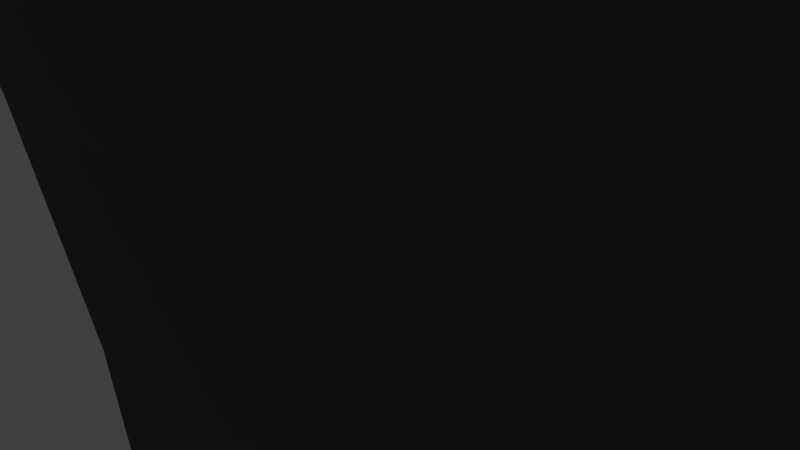 # Source: puente2.blend  (saved by Blender 2.78.0; exported with 4.5.12 LTS)
import bpy
from mathutils import Matrix  # noqa: F401  (used for matrix-valued properties, if any)

bpy.ops.wm.read_factory_settings(use_empty=True)
scene = bpy.context.scene
scene.name = 'Scene'

# ---- collections
col_collection_1 = bpy.data.collections.new('Collection 1'); scene.collection.children.link(col_collection_1)

# ---- materials (node trees are filled in below, after node groups)
mat_piedra_001 = bpy.data.materials.new('Piedra.001')
mat_piedra_001.alpha_threshold = 0.0
mat_piedra_001.use_transparent_shadow = False
mat_piedra_001.diffuse_color = (0.1473, 0.1473, 0.1473, 1.0)
mat_piedra_001.roughness = 0.5

# ---- material node trees

# ---- world
world_world = bpy.data.worlds.new('World'); scene.world = world_world
world_world.color = (0.05088, 0.05088, 0.05088)
world_world.use_sun_shadow = False
world_world.sun_shadow_jitter_overblur = 0.0
world_world.cycles.sampling_method = 'MANUAL'

# ---- cameras
cam_camera = bpy.data.cameras.new('Camera')
cam_camera.clip_end = 100.0
cam_camera.lens = 35.0
cam_camera.sensor_width = 32.0
cam_camera.sensor_height = 18.0
cam_camera.ortho_scale = 7.314
cam_camera.dof.focus_distance = 0.0
cam_camera.dof.aperture_fstop = 128.0

# ---- lights
light_lamp = bpy.data.lights.new('Lamp', 'POINT')
light_lamp.transmission_factor = 0.0
light_lamp.cutoff_distance = 30.0
light_lamp.energy = 100.0
light_lamp.shadow_buffer_clip_start = 1.001
light_lamp.shadow_soft_size = 0.1
light_lamp.shadow_maximum_resolution = 0.006
light_lamp.use_absolute_resolution = True

# ---- meshes
me_cube_000 = bpy.data.meshes.new('Cube.000')
me_cube_000.from_pydata([(-6.167, -11.98, -30.33), (-6.245, -12.03, -34.63), (-6.245, -12.03, -34.63), (6.403, 29.69, -8.371), (6.403, 29.57, 10.44), (6.403, -29.54, -9.102), (6.403, -29.67, 9.706), (-6.398, 29.69, -8.371), (-6.398, 29.57, 10.44), (-6.398, -29.54, -9.102), (-6.398, -29.67, 9.706), (6.403, -13.59, -7.557), (-6.398, -13.59, -7.557), (-6.398, -13.58, -8.905), (6.403, -13.58, -8.905), (6.403, -9.629, -7.508), (-6.398, -9.629, -7.508), (-6.398, -9.62, -8.856), (6.403, -9.62, -8.856), (6.403, -20.7, -7.645), (-6.398, -20.7, -7.645), (6.403, -20.69, -8.993), (-6.398, -20.69, -8.993), (6.403, -2.517, -7.42), (6.403, -2.509, -8.768), (-6.398, -2.517, -7.42), (-6.398, -2.509, -8.768), (6.403, 2.604, -7.357), (6.403, 2.613, -8.705), (-6.398, 2.604, -7.357), (-6.398, 2.613, -8.705), (6.403, 9.716, -7.269), (6.403, 9.725, -8.617), (-6.398, 9.716, -7.269), (-6.398, 9.725, -8.617), (6.403, 13.67, -7.22), (6.403, 13.68, -8.568), (-6.398, 13.67, -7.22), (-6.398, 13.68, -8.568), (-6.398, 20.8, -8.48), (6.403, 20.79, -7.132), (6.403, 20.8, -8.48), (-6.398, 20.79, -7.132), (-5.058, -29.65, 7.861), (-5.058, 29.58, 8.593), (5.01, 29.58, 8.593), (5.01, -29.65, 7.861), (-5.058, -29.67, 9.878), (5.01, 29.57, 10.61), (-5.058, 29.57, 10.61), (5.01, -29.67, 9.878), (10.76, 39.58, -8.244), (-10.74, 39.58, -8.244), (8.418, 39.52, 0.9207), (-8.488, 39.52, 0.9207), (8.418, 39.51, 2.01), (10.76, 39.51, 2.01), (-10.74, 39.51, 2.01), (-8.488, 39.51, 2.01), (10.4, -39.57, -9.221), (-10.39, -39.57, -9.221), (-8.21, -39.63, -0.0565), (8.141, -39.63, -0.0565), (-8.21, -39.63, 1.033), (-10.39, -39.63, 1.033), (10.4, -39.63, 1.033), (8.141, -39.63, 1.033), (6.403, -6.09, 7.747), (-6.398, -6.09, 7.747), (6.403, -4.795, 6.952), (-6.398, -4.795, 6.952), (6.403, -2.85, 1.129), (-6.398, -2.85, 1.129), (6.403, -3.209, 3.009), (-6.398, -3.209, 3.009), (6.403, -3.664, 4.642), (-6.398, -3.664, 4.642), (6.403, -4.198, 5.971), (-6.398, -4.198, 5.971), (6.403, -17.16, 7.61), (-6.398, -17.16, 7.61), (6.403, -13.52, -5.466), (-6.398, -13.52, -5.466), (6.403, -13.61, -7.252), (-6.398, -13.61, -7.252), (6.403, -15.87, 6.815), (-6.398, -15.87, 6.815), (6.403, -14.73, 4.505), (-6.398, -14.73, 4.505), (6.403, -15.27, 5.834), (-6.398, -15.27, 5.834), (-6.398, -13.67, -1.072), (6.403, -13.67, -1.072), (6.403, -13.92, 0.9921), (-6.398, -13.92, 0.9921), (6.403, -14.28, 2.872), (-6.398, -14.28, 2.872), (6.403, -13.53, -3.249), (-6.398, -13.53, -3.249), (6.403, -7.958, 5.925), (-6.398, -7.958, 5.925), (6.403, -7.375, 6.92), (-6.398, -7.375, 6.92), (6.403, -5.432, 7.55), (-6.398, -5.432, 7.55), (6.403, -6.745, 7.534), (-6.398, -6.745, 7.534), (6.403, -9.542, -5.722), (6.403, -9.561, -5.417), (-6.398, -9.542, -5.722), (-6.398, -9.561, -5.417), (6.403, -8.475, 4.582), (-6.398, -8.475, 4.582), (6.403, -9.243, 1.05), (-6.398, -9.243, 1.05), (6.403, -9.575, -3.2), (-6.398, -9.575, -3.2), (6.403, -8.909, 2.939), (-6.398, -8.909, 2.939), (6.403, -9.468, -1.02), (-6.398, -9.468, -1.02), (6.403, -16.5, 7.414), (-6.398, -16.5, 7.414), (6.403, -19.03, 5.788), (-6.398, -19.03, 5.788), (6.403, -18.45, 6.783), (-6.398, -18.45, 6.783), (6.403, -17.82, 7.398), (-6.398, -17.82, 7.398), (6.403, -19.55, 4.446), (-6.398, -19.55, 4.446), (6.403, -19.98, 2.802), (-6.398, -19.98, 2.802), (6.403, -20.31, 0.9132), (-6.398, -20.31, 0.9132), (6.403, -20.65, -3.337), (-6.398, -20.65, -3.337), (6.403, -20.54, -1.157), (-6.398, -20.54, -1.157), (-6.398, -20.63, -5.554), (-6.398, -20.61, -5.859), (6.403, -20.63, -5.554), (6.403, -20.61, -5.859), (6.403, -2.449, -5.329), (-6.398, -2.449, -5.329), (6.403, -2.536, -7.115), (-6.398, -2.536, -7.115), (6.403, -2.463, -3.113), (-6.398, -2.463, -3.113), (6.403, -2.598, -0.9352), (-6.398, -2.598, -0.9352), (6.403, 2.658, -3.049), (-6.398, 2.658, -3.049), (6.403, 3.325, 3.09), (-6.398, 3.325, 3.09), (6.403, 2.765, -0.8689), (-6.398, 2.765, -0.8689), (6.403, 2.692, -5.571), (6.403, 2.673, -5.266), (-6.398, 2.692, -5.571), (-6.398, 2.673, -5.266), (6.403, 2.99, 1.201), (-6.398, 2.99, 1.201), (6.403, 6.143, 7.898), (-6.398, 6.143, 7.898), (6.403, 5.488, 7.685), (-6.398, 5.488, 7.685), (6.403, 4.859, 7.071), (-6.398, 4.859, 7.071), (6.403, 4.275, 6.076), (-6.398, 4.275, 6.076), (6.403, 3.758, 4.733), (-6.398, 3.758, 4.733), (6.403, 8.035, 6.122), (-6.398, 8.035, 6.122), (-6.398, 8.57, 4.793), (6.403, 8.57, 4.793), (6.403, 9.024, 3.16), (-6.398, 9.024, 3.16), (6.403, 7.439, 7.103), (-6.398, 7.439, 7.103), (6.403, 6.801, 7.702), (-6.398, 6.801, 7.702), (6.403, 9.635, -0.7841), (-6.398, 9.635, -0.7841), (6.403, 9.383, 1.28), (-6.398, 9.383, 1.28), (6.403, 9.77, -2.961), (-6.398, 9.77, -2.961), (6.403, 9.785, -5.178), (-6.398, 9.785, -5.178), (6.403, 9.697, -6.964), (-6.398, 9.697, -6.964), (6.403, 13.73, -2.913), (-6.398, 13.73, -2.913), (6.403, 13.84, -0.7322), (-6.398, 13.84, -0.7322), (6.403, 13.74, -5.129), (-6.398, 13.74, -5.129), (6.403, 15.93, 7.208), (-6.398, 15.93, 7.208), (-6.398, 15.35, 6.212), (6.403, 15.35, 6.212), (6.403, 14.06, 1.338), (-6.398, 14.06, 1.338), (-6.398, 14.4, 3.226), (6.403, 14.4, 3.226), (6.403, 13.76, -5.434), (-6.398, 13.76, -5.434), (6.403, 14.83, 4.87), (-6.398, 14.83, 4.87), (6.403, 17.21, 8.035), (-6.398, 17.21, 8.035), (-6.398, 18.51, 7.239), (6.403, 18.51, 7.239), (6.403, 19.11, 6.259), (-6.398, 19.11, 6.259), (6.403, 19.64, 4.929), (-6.398, 19.64, 4.929), (6.403, 16.56, 7.822), (-6.398, 16.56, 7.822), (6.403, 17.87, 7.838), (-6.398, 17.87, 7.838), (6.403, 20.77, -6.827), (-6.398, 20.77, -6.827), (-6.398, 20.45, 1.417), (6.403, 20.45, 1.417), (6.403, 20.86, -5.041), (-6.398, 20.86, -5.041), (6.403, 20.84, -2.825), (-6.398, 20.84, -2.825), (6.403, 20.09, 3.297), (-6.398, 20.09, 3.297), (-6.398, 20.71, -0.6474), (6.403, 20.71, -0.6474)], [], [(3, 4, 6, 5, 21, 19, 142, 141, 135, 137, 133, 131, 129, 123, 125, 127, 79, 121, 85, 89, 87, 95, 93, 92, 97, 81, 83, 11, 14, 18, 15, 107, 108, 115, 119, 113, 117, 111, 99, 101, 105, 67, 103, 69, 77, 75, 73, 71, 149, 147, 143, 145, 23, 24, 28, 27, 157, 158, 151, 155, 161, 153, 171, 169, 167, 165, 163, 181, 179, 173, 176, 177, 185, 183, 187, 189, 191, 31, 32, 36, 35, 207, 197, 193, 195, 203, 206, 209, 202, 199, 219, 211, 221, 214, 215, 217, 231, 226, 234, 229, 227, 223, 40, 41), (47, 10, 64, 63), (9, 10, 8, 7, 39, 42, 224, 228, 230, 233, 225, 232, 218, 216, 213, 222, 212, 220, 200, 201, 210, 205, 204, 196, 194, 198, 208, 37, 38, 34, 33, 192, 190, 188, 184, 186, 178, 175, 174, 180, 182, 164, 166, 168, 170, 172, 154, 162, 156, 152, 160, 159, 29, 30, 26, 25, 146, 144, 148, 150, 72, 74, 76, 78, 70, 104, 68, 106, 102, 100, 112, 118, 114, 120, 116, 110, 109, 16, 17, 13, 12, 84, 82, 98, 91, 94, 96, 88, 90, 86, 122, 80, 128, 126, 124, 130, 132, 134, 138, 136, 139, 140, 20, 22), (5, 9, 22, 21), (31, 191, 192, 33), (12, 13, 14, 11), (16, 15, 18, 17), (42, 39, 41, 40), (19, 20, 140, 142), (11, 83, 84, 12), (33, 34, 32, 31), (27, 29, 159, 157), (20, 19, 21, 22), (29, 27, 28, 30), (14, 13, 17, 18), (24, 26, 30, 28), (32, 34, 38, 36), (41, 39, 7, 3), (37, 35, 36, 38), (40, 223, 224, 42), (35, 37, 208, 207), (25, 26, 24, 23), (15, 16, 109, 107), (23, 145, 146, 25), (46, 43, 61, 62), (43, 46, 45, 44), (50, 6, 4, 48), (10, 47, 49, 8), (43, 44, 49, 47), (4, 3, 51, 56), (45, 46, 50, 48), (48, 4, 56, 55), (52, 57, 54, 53, 56, 51), (56, 53, 55), (54, 57, 58), (44, 45, 53, 54), (8, 49, 58, 57), (49, 44, 54, 58), (7, 8, 57, 52), (3, 7, 52, 51), (45, 48, 55, 53), (59, 65, 62, 61, 64, 60), (62, 65, 66), (64, 61, 63), (10, 9, 60, 64), (5, 6, 65, 59), (43, 47, 63, 61), (50, 46, 62, 66), (6, 50, 66, 65), (9, 5, 59, 60), (179, 181, 182, 180), (149, 71, 72, 150), (187, 183, 184, 188), (101, 102, 106, 105), (81, 97, 98, 82), (173, 179, 180, 174), (133, 134, 132, 131), (108, 110, 116, 115), (153, 154, 172, 171), (99, 100, 102, 101), (199, 200, 220, 219), (221, 211, 212, 222), (227, 229, 230, 228), (231, 217, 218, 232), (105, 106, 68, 67), (123, 124, 126, 125), (125, 126, 128, 127), (203, 204, 205, 206), (135, 136, 138, 137), (111, 112, 100, 99), (87, 89, 90, 88), (69, 103, 104, 70), (195, 196, 204, 203), (92, 93, 94, 91), (206, 205, 210, 209), (190, 192, 191, 189), (219, 220, 212, 211), (144, 146, 145, 143), (82, 84, 83, 81), (228, 224, 223, 227), (139, 141, 142, 140), (97, 92, 91, 98), (214, 221, 222, 213), (177, 176, 175, 178), (103, 67, 68, 104), (181, 163, 164, 182), (185, 177, 178, 186), (171, 172, 170, 169), (189, 187, 188, 190), (151, 152, 156, 155), (141, 139, 136, 135), (158, 160, 152, 151), (75, 77, 78, 76), (183, 185, 186, 184), (202, 201, 200, 199), (95, 87, 88, 96), (217, 215, 216, 218), (165, 166, 164, 163), (117, 118, 112, 111), (93, 95, 96, 94), (155, 156, 162, 161), (85, 121, 122, 86), (167, 168, 166, 165), (215, 214, 213, 216), (197, 198, 194, 193), (160, 158, 157, 159), (229, 234, 233, 230), (127, 128, 80, 79), (129, 130, 124, 123), (198, 197, 207, 208), (119, 120, 114, 113), (226, 231, 232, 225), (193, 194, 196, 195), (77, 69, 70, 78), (143, 147, 148, 144), (110, 108, 107, 109), (113, 114, 118, 117), (121, 79, 80, 122), (209, 210, 201, 202), (234, 226, 225, 233), (176, 173, 174, 175), (115, 116, 120, 119), (169, 170, 168, 167), (89, 85, 86, 90), (131, 132, 130, 129), (71, 73, 74, 72), (137, 138, 134, 133), (161, 162, 154, 153), (73, 75, 76, 74), (147, 149, 150, 148)])
me_cube_000.materials.append(mat_piedra_001)
me_cube_000.use_remesh_preserve_volume = False
me_cube_000.use_remesh_preserve_attributes = False
me_cube_000.use_mirror_vertex_groups = False
me_cube_000.update()

# ---- objects
ob_puente_001 = bpy.data.objects.new('Puente.001', me_cube_000)
ob_lamp = bpy.data.objects.new('Lamp', light_lamp)
ob_camera = bpy.data.objects.new('Camera', cam_camera)

# ---- transforms, parenting, visibility, modifiers, constraints
ob_puente_001.location = (0.07145, 0.1051, -0.03056)
ob_puente_001.rotation_euler = (-0.008958, 2.136e-08, 3.142)
ob_puente_001.scale = (1.0, 1.838, 1.334)
ob_puente_001.lineart.crease_threshold = 0.0
ob_lamp.location = (-2.389, -0.2936, 4.346)
ob_lamp.rotation_euler = (0.6503, 0.05522, 1.866)
ob_lamp.lock_rotations_4d = False
ob_lamp.empty_display_type = 'ARROWS'
ob_lamp.color = (0.0, 0.0, 0.0, 0.0)
ob_lamp.lineart.crease_threshold = 0.0
ob_camera.location = (1.016, -7.807, 3.786)
ob_camera.rotation_euler = (1.109, 0.0, 0.8149)
ob_camera.lock_rotations_4d = False
ob_camera.empty_display_type = 'ARROWS'
ob_camera.color = (0.0, 0.0, 0.0, 0.0)
ob_camera.display_type = 'WIRE'
ob_camera.lineart.crease_threshold = 0.0

# ---- collection membership
col_collection_1.objects.link(ob_puente_001)
col_collection_1.objects.link(ob_lamp)
col_collection_1.objects.link(ob_camera)

# ---- scene / render settings (as saved in the file)
scene.camera = ob_camera
scene.frame_start = 1; scene.frame_end = 250; scene.frame_set(1)
scene.render.engine = 'BLENDER_EEVEE_NEXT'
scene.render.resolution_percentage = 50
scene.render.dither_intensity = 0.0
scene.cycles.use_denoising = False
scene.cycles.samples = 128
scene.cycles.sampling_pattern = 'TABULATED_SOBOL'
scene.cycles.light_sampling_threshold = 0.0
scene.cycles.use_adaptive_sampling = False
scene.cycles.use_light_tree = False
scene.cycles.blur_glossy = 0.0
scene.cycles.sample_clamp_indirect = 0.0
scene.view_settings.view_transform = 'Standard'
bpy.context.view_layer.update()
